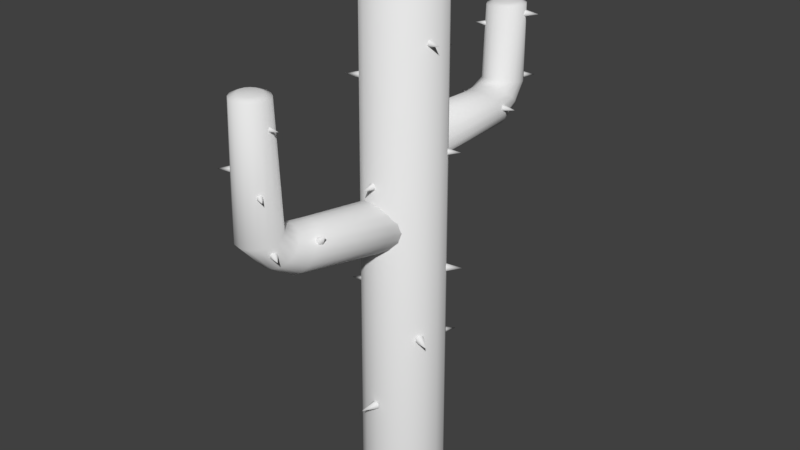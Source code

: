 # Source: cactus.blend  (saved by Blender 2.77.0; exported with 4.5.12 LTS)
import bpy
from mathutils import Matrix  # noqa: F401  (used for matrix-valued properties, if any)

bpy.ops.wm.read_factory_settings(use_empty=True)
scene = bpy.context.scene
scene.name = 'Scene'

# ---- collections
col_collection_1 = bpy.data.collections.new('Collection 1'); scene.collection.children.link(col_collection_1)

# ---- world
world_world = bpy.data.worlds.new('World'); scene.world = world_world
world_world.color = (0.05088, 0.05088, 0.05088)
world_world.use_sun_shadow = False
world_world.sun_shadow_jitter_overblur = 0.0
world_world.cycles.sampling_method = 'MANUAL'

# ---- meshes
me_cylinder = bpy.data.meshes.new('Cylinder')
me_cylinder.from_pydata([(-0.6705, 0.6061, 1.59), (-0.5969, 0.6709, 1.647), (-0.5969, 0.6709, 1.76), (-0.6705, 0.6061, 1.817), (-0.9494, 0.9226, 1.704), (-0.7441, 0.5412, 1.76), (-0.7441, 0.5412, 1.647), (0.2395, 0.8727, 9.319), (0.3146, 0.8542, 9.363), (0.3146, 0.8542, 9.453), (0.2395, 0.8727, 9.497), (0.319, 1.196, 9.408), (0.1643, 0.8912, 9.453), (0.1643, 0.8912, 9.363), (0.4239, 0.8463, 2.411), (0.4952, 0.7938, 2.455), (0.4999, 0.7902, 2.554), (0.4332, 0.8391, 2.608), (0.6471, 1.14, 2.51), (0.3619, 0.8916, 2.564), (0.3572, 0.8952, 2.465), (0.8041, 0.4354, 7.236), (0.835, 0.3749, 7.287), (0.8287, 0.3831, 7.372), (0.7914, 0.4519, 7.405), (1.077, 0.5922, 7.327), (0.7605, 0.5124, 7.354), (0.7668, 0.5042, 7.27), (0.7589, 0.4924, 4.369), (0.8127, 0.4095, 4.419), (0.8161, 0.4039, 4.529), (0.7658, 0.4813, 4.59), (1.108, 0.711, 4.48), (0.7121, 0.5642, 4.54), (0.7086, 0.5698, 4.43), (0.8422, -0.4575, 2.95), (0.7909, -0.5421, 2.999), (0.7874, -0.5476, 3.11), (0.8351, -0.4686, 3.171), (1.191, -0.6764, 3.061), (0.8864, -0.3841, 3.121), (0.8899, -0.3786, 3.011), (-0.0178, -0.9806, 1.042), (-0.1144, -0.9594, 1.091), (-0.1207, -0.9578, 1.202), (-0.03059, -0.9775, 1.263), (-0.1125, -1.381, 1.153), (0.06597, -0.9988, 1.213), (0.07236, -1.0, 1.103), (-0.08773, -0.9471, 6.651), (-0.1557, -0.9488, 6.702), (-0.1455, -0.9467, 6.787), (-0.06735, -0.9429, 6.82), (-0.065, -1.261, 6.742), (0.0006127, -0.9413, 6.769), (-0.009578, -0.9434, 6.685), (-0.7745, -0.3717, 3.899), (-0.8145, -0.2932, 3.944), (-0.817, -0.2879, 4.042), (-0.7796, -0.3611, 4.096), (-1.104, -0.533, 3.998), (-0.7397, -0.4396, 4.052), (-0.7372, -0.4449, 3.954), (-0.8426, 0.4149, 6.447), (-0.7979, 0.4908, 6.491), (-0.7949, 0.4958, 6.589), (-0.8364, 0.4249, 6.644), (-1.156, 0.6056, 6.546), (-0.881, 0.349, 6.6), (-0.8841, 0.344, 6.501), (-0.7101, -0.5662, 8.904), (-0.7443, -0.5075, 8.955), (-0.7376, -0.5154, 9.04), (-0.6965, -0.582, 9.073), (-0.9744, -0.7377, 8.995), (-0.6623, -0.6407, 9.022), (-0.6691, -0.6328, 8.938), (-0.8425, 0.3397, 10.77), (-0.8181, 0.4031, 10.82), (-0.82, 0.3929, 10.91), (-0.8464, 0.3193, 10.94), (-1.142, 0.4388, 10.86), (-0.8708, 0.2558, 10.89), (-0.8689, 0.266, 10.8), (0.8536, -0.2821, 9.818), (0.8395, -0.3486, 9.869), (0.8398, -0.3382, 9.953), (0.8542, -0.2613, 9.986), (1.165, -0.3323, 9.908), (0.8682, -0.1948, 9.935), (0.8679, -0.2052, 9.851), (0.5251, 2.871, 7.442), (0.5312, 2.804, 7.493), (0.5285, 2.814, 7.578), (0.5195, 2.891, 7.611), (0.8372, 2.915, 7.533), (0.5134, 2.959, 7.56), (0.5161, 2.949, 7.476), (0.396, 3.793, 9.42), (0.4195, 3.729, 9.471), (0.4142, 3.738, 9.555), (0.3854, 3.81, 9.589), (0.6861, 3.915, 9.511), (0.3619, 3.874, 9.538), (0.3672, 3.865, 9.453), (0.238, 4.024, 7.869), (0.2924, 3.976, 7.913), (0.2932, 3.979, 7.998), (0.2395, 4.03, 8.039), (0.4537, 4.26, 7.944), (0.185, 4.079, 7.995), (0.1843, 4.076, 7.91), (-0.5298, 2.979, 7.53), (-0.5197, 3.026, 7.559), (-0.4999, 3.024, 7.611), (-0.4901, 2.974, 7.635), (-0.7048, 2.974, 7.656), (-0.5002, 2.927, 7.606), (-0.52, 2.929, 7.554), (-0.384, 2.91, 7.035), (-0.4277, 2.91, 7.07), (-0.453, 2.862, 7.083), (-0.4347, 2.814, 7.061), (-0.5388, 2.887, 6.886), (-0.391, 2.814, 7.026), (-0.3657, 2.862, 7.013), (-0.3754, 3.366, 9.164), (-0.4116, 3.414, 9.186), (-0.412, 3.427, 9.249), (-0.3762, 3.393, 9.289), (-0.5569, 3.228, 9.258), (-0.34, 3.345, 9.267), (-0.3396, 3.332, 9.204), (-0.379, 4.018, 8.381), (-0.3357, 4.059, 8.403), (-0.3223, 4.061, 8.465), (-0.3522, 4.022, 8.506), (-0.5373, 4.182, 8.475), (-0.3955, 3.98, 8.483), (-0.4089, 3.978, 8.421), (-1.376, -3.104, 6.428), (-1.324, -3.04, 6.469), (-1.321, -3.036, 6.561), (-1.369, -3.096, 6.611), (-1.638, -2.886, 6.52), (-1.42, -3.16, 6.57), (-1.424, -3.164, 6.479), (-1.371, -3.65, 7.622), (-1.411, -3.588, 7.659), (-1.413, -3.584, 7.742), (-1.376, -3.642, 7.788), (-1.633, -3.813, 7.705), (-1.336, -3.704, 7.751), (-1.333, -3.709, 7.668), (-1.44, -3.39, 8.623), (-1.447, -3.333, 8.666), (-1.446, -3.34, 8.737), (-1.437, -3.405, 8.765), (-1.702, -3.432, 8.696), (-1.43, -3.462, 8.723), (-1.431, -3.455, 8.652), (-0.1405, -2.442, 5.93), (-0.1886, -2.542, 5.935), (-0.2676, -2.562, 6.009), (-0.2987, -2.482, 6.079), (0.06585, -2.587, 6.274), (-0.2506, -2.382, 6.074), (-0.1715, -2.363, 6.0), (-0.514, -3.48, 5.915), (-0.5582, -3.553, 5.957), (-0.5612, -3.558, 6.052), (-0.5201, -3.49, 6.105), (-0.2137, -3.668, 6.01), (-0.4759, -3.417, 6.062), (-0.4729, -3.412, 5.967), (-0.6123, -3.666, 7.239), (-0.6461, -3.716, 7.273), (-0.6466, -3.716, 7.342), (-0.6132, -3.667, 7.377), (-0.3988, -3.811, 7.309), (-0.5793, -3.617, 7.343), (-0.5789, -3.616, 7.274), (-0.6189, -3.331, 8.579), (-0.6158, -3.391, 8.614), (-0.6159, -3.392, 8.683), (-0.6191, -3.332, 8.718), (-0.3612, -3.318, 8.649), (-0.6222, -3.272, 8.684), (-0.6221, -3.272, 8.614), (0.0, 1.0, -1.0), (0.3827, 0.9239, -1.0), (0.7071, 0.7071, -1.0), (0.9239, 0.3827, -1.0), (1.0, -4.371e-08, -1.0), (0.9239, -0.3827, -1.0), (0.7071, -0.7071, -1.0), (0.3827, -0.9239, -1.0), (1.51e-07, -1.0, -1.0), (-0.3827, -0.9239, -1.0), (-0.7071, -0.7071, -1.0), (-0.9239, -0.3827, -1.0), (-1.0, 1.192e-08, -1.0), (-0.9239, 0.3827, -1.0), (-0.7071, 0.7071, -1.0), (-0.3827, 0.9239, -1.0), (2.01e-08, 0.9328, 11.4), (0.357, 0.8618, 11.4), (0.6596, 0.6596, 11.4), (0.8618, 0.357, 11.4), (0.9328, -4.002e-08, 11.4), (0.8618, -0.357, 11.4), (0.6596, -0.6596, 11.4), (0.357, -0.8618, 11.4), (1.61e-07, -0.9328, 11.4), (-0.357, -0.8618, 11.4), (-0.6596, -0.6596, 11.4), (-0.8618, -0.357, 11.4), (-0.9328, 1.187e-08, 11.4), (-0.8618, 0.357, 11.4), (-0.6596, 0.6596, 11.4), (-0.357, 0.8618, 11.4), (2.801e-07, 0.6187, 11.59), (0.2368, 0.5716, 11.59), (0.4375, 0.4375, 11.59), (0.5716, 0.2368, 11.59), (0.6187, -2.296e-08, 11.59), (0.5716, -0.2368, 11.59), (0.4375, -0.4375, 11.59), (0.2368, -0.5716, 11.59), (3.735e-07, -0.6187, 11.59), (-0.2368, -0.5716, 11.59), (-0.4375, -0.4375, 11.59), (-0.5716, -0.2368, 11.59), (-0.6187, 1.146e-08, 11.59), (-0.5716, 0.2368, 11.59), (-0.4375, 0.4375, 11.59), (-0.2368, 0.5716, 11.59), (-0.01099, -0.01108, 11.67), (-7.921e-05, 0.926, 6.846), (0.2184, 0.8984, 6.889), (0.4037, 0.8492, 7.013), (0.5274, 0.7612, 7.198), (0.5709, 0.7294, 7.417), (0.5274, 0.7642, 7.635), (0.4037, 0.8461, 7.821), (0.2184, 0.8851, 7.944), (-7.912e-05, 0.9493, 7.988), (-0.2186, 0.8829, 7.944), (-0.4038, 0.8374, 7.821), (-0.5276, 0.7603, 7.635), (-0.5711, 0.7334, 7.417), (-0.5276, 0.759, 7.198), (-0.4038, 0.8516, 7.013), (-0.2186, 0.8992, 6.889), (-0.06016, 3.157, 6.925), (0.163, 3.16, 6.952), (0.3612, 3.118, 7.049), (0.5043, 3.037, 7.202), (0.5705, 2.93, 7.388), (0.5497, 2.812, 7.579), (0.4451, 2.702, 7.744), (0.2726, 2.616, 7.86), (0.0584, 2.568, 7.909), (-0.1648, 2.565, 7.882), (-0.363, 2.607, 7.785), (-0.5061, 2.688, 7.631), (-0.5723, 2.795, 7.445), (-0.5515, 2.913, 7.255), (-0.4468, 3.023, 7.089), (-0.2743, 3.109, 6.974), (-0.3325, 4.018, 9.691), (-0.3688, 4.05, 7.811), (-0.4888, 3.902, 7.833), (-0.5423, 3.721, 7.865), (-0.5212, 3.533, 7.9), (-0.4288, 3.368, 7.934), (-0.2791, 3.251, 7.961), (-0.09479, 3.199, 7.977), (0.09593, 3.221, 7.98), (0.2641, 3.313, 7.969), (0.3841, 3.462, 7.946), (0.4376, 3.643, 7.915), (0.4165, 3.831, 7.88), (0.3241, 3.996, 7.846), (0.1744, 4.113, 7.819), (-0.009902, 4.164, 7.803), (-0.2006, 4.142, 7.8), (-0.4413, 3.875, 9.686), (-0.4873, 3.702, 9.683), (-0.4635, 3.524, 9.682), (-0.3735, 3.369, 9.685), (-0.231, 3.26, 9.69), (-0.05767, 3.214, 9.697), (0.12, 3.237, 9.704), (0.2751, 3.327, 9.712), (0.3838, 3.47, 9.717), (0.4298, 3.643, 9.72), (0.406, 3.821, 9.721), (0.316, 3.977, 9.718), (0.1735, 4.085, 9.713), (0.0001783, 4.132, 9.706), (-0.1775, 4.108, 9.699), (-0.5847, 3.203, 7.596), (0.07241, 3.669, 7.255), (0.422, 3.132, 7.785), (-0.15, 2.943, 7.885), (-0.4996, 3.481, 7.355), (-0.5027, 3.077, 7.721), (-0.35, 2.986, 7.822), (-0.1445, 3.656, 7.24), (-0.5836, 3.345, 7.468), (0.506, 3.268, 7.672), (0.2724, 3.627, 7.318), (0.06695, 2.956, 7.9), (0.2678, 3.022, 7.865), (0.4251, 3.536, 7.419), (-0.3454, 3.59, 7.275), (0.5071, 3.41, 7.544), (-0.2302, 3.901, 9.757), (-0.3024, 3.807, 9.753), (-0.3328, 3.692, 9.751), (-0.317, 3.574, 9.751), (-0.2573, 3.471, 9.753), (-0.1628, 3.399, 9.756), (-0.04793, 3.368, 9.761), (0.0699, 3.384, 9.766), (0.1727, 3.444, 9.77), (0.2449, 3.538, 9.774), (0.2753, 3.653, 9.776), (0.2595, 3.771, 9.776), (0.1998, 3.874, 9.775), (0.1053, 3.946, 9.771), (-0.009565, 3.977, 9.767), (-0.1274, 3.961, 9.762), (-0.02875, 3.673, 9.808), (0.1264, -0.1495, 5.133), (-0.09617, -0.06845, 5.181), (-0.2848, 0.000217, 5.315), (-0.4109, 0.0461, 5.515), (-0.4552, 0.06221, 5.752), (-0.4109, 0.0461, 5.989), (-0.2848, 0.000217, 6.19), (-0.09617, -0.06845, 6.324), (0.1264, -0.1495, 6.371), (0.3489, -0.2305, 6.324), (0.5376, -0.2991, 6.19), (0.6637, -0.345, 5.989), (0.708, -0.3611, 5.752), (0.6637, -0.345, 5.515), (0.5376, -0.2991, 5.315), (0.3489, -0.2305, 5.181), (-0.7964, -2.875, 5.219), (-1.025, -2.796, 5.248), (-1.211, -2.68, 5.354), (-1.327, -2.544, 5.52), (-1.355, -2.41, 5.721), (-1.29, -2.298, 5.928), (-1.142, -2.225, 6.107), (-0.9349, -2.201, 6.233), (-0.6989, -2.232, 6.285), (-0.4703, -2.311, 6.256), (-0.284, -2.427, 6.151), (-0.1682, -2.563, 5.985), (-0.1407, -2.697, 5.783), (-0.2055, -2.809, 5.577), (-0.3529, -2.882, 5.397), (-0.5604, -2.905, 5.272), (-0.8606, -3.795, 9.235), (-0.8133, -3.9, 6.179), (-0.6362, -3.793, 6.204), (-0.5143, -3.628, 6.238), (-0.4662, -3.429, 6.276), (-0.4992, -3.227, 6.312), (-0.6083, -3.052, 6.342), (-0.7769, -2.931, 6.359), (-0.9793, -2.883, 6.362), (-1.185, -2.915, 6.351), (-1.362, -3.021, 6.326), (-1.484, -3.186, 6.292), (-1.532, -3.385, 6.254), (-1.499, -3.587, 6.217), (-1.39, -3.762, 6.188), (-1.221, -3.883, 6.17), (-1.019, -3.931, 6.167), (-0.7172, -3.704, 9.23), (-0.6198, -3.564, 9.227), (-0.5833, -3.397, 9.227), (-0.6133, -3.23, 9.229), (-0.705, -3.086, 9.234), (-0.8447, -2.989, 9.24), (-1.011, -2.952, 9.248), (-1.179, -2.982, 9.254), (-1.322, -3.074, 9.26), (-1.419, -3.214, 9.263), (-1.456, -3.38, 9.263), (-1.426, -3.548, 9.261), (-1.334, -3.692, 9.256), (-1.194, -3.789, 9.249), (-1.028, -3.825, 9.242), (-0.2792, -3.117, 5.947), (-1.121, -3.348, 5.577), (-1.278, -2.671, 6.151), (-0.6257, -2.691, 6.26), (-0.4689, -3.368, 5.685), (-0.316, -2.958, 6.081), (-0.4377, -2.808, 6.191), (-0.8957, -3.415, 5.56), (-0.3329, -3.261, 5.808), (-1.414, -2.778, 6.029), (-1.309, -3.231, 5.645), (-0.8515, -2.624, 6.276), (-1.081, -2.617, 6.238), (-1.431, -3.081, 5.755), (-0.6665, -3.422, 5.599), (-1.468, -2.922, 5.89), (-0.9231, -3.644, 9.316), (-0.836, -3.588, 9.313), (-0.7769, -3.503, 9.311), (-0.7547, -3.402, 9.311), (-0.7729, -3.3, 9.312), (-0.8286, -3.213, 9.315), (-0.9135, -3.154, 9.319), (-1.014, -3.132, 9.324), (-1.116, -3.15, 9.328), (-1.203, -3.206, 9.331), (-1.262, -3.291, 9.333), (-1.285, -3.392, 9.333), (-1.266, -3.494, 9.331), (-1.211, -3.581, 9.329), (-1.126, -3.64, 9.325), (-1.025, -3.662, 9.32), (-1.02, -3.397, 9.34)], [], [(0, 4, 1), (1, 4, 2), (2, 4, 3), (3, 4, 5), (5, 4, 6), (6, 4, 0), (7, 11, 8), (8, 11, 9), (9, 11, 10), (10, 11, 12), (12, 11, 13), (13, 11, 7), (14, 18, 15), (15, 18, 16), (16, 18, 17), (17, 18, 19), (19, 18, 20), (20, 18, 14), (21, 25, 22), (22, 25, 23), (23, 25, 24), (24, 25, 26), (26, 25, 27), (27, 25, 21), (28, 32, 29), (29, 32, 30), (30, 32, 31), (31, 32, 33), (33, 32, 34), (34, 32, 28), (35, 39, 36), (36, 39, 37), (37, 39, 38), (38, 39, 40), (40, 39, 41), (41, 39, 35), (42, 46, 43), (43, 46, 44), (44, 46, 45), (45, 46, 47), (47, 46, 48), (48, 46, 42), (49, 53, 50), (50, 53, 51), (51, 53, 52), (52, 53, 54), (54, 53, 55), (55, 53, 49), (56, 60, 57), (57, 60, 58), (58, 60, 59), (59, 60, 61), (61, 60, 62), (62, 60, 56), (63, 67, 64), (64, 67, 65), (65, 67, 66), (66, 67, 68), (68, 67, 69), (69, 67, 63), (70, 74, 71), (71, 74, 72), (72, 74, 73), (73, 74, 75), (75, 74, 76), (76, 74, 70), (77, 81, 78), (78, 81, 79), (79, 81, 80), (80, 81, 82), (82, 81, 83), (83, 81, 77), (84, 88, 85), (85, 88, 86), (86, 88, 87), (87, 88, 89), (89, 88, 90), (90, 88, 84), (91, 95, 92), (92, 95, 93), (93, 95, 94), (94, 95, 96), (96, 95, 97), (97, 95, 91), (98, 102, 99), (99, 102, 100), (100, 102, 101), (101, 102, 103), (103, 102, 104), (104, 102, 98), (105, 109, 106), (106, 109, 107), (107, 109, 108), (108, 109, 110), (110, 109, 111), (111, 109, 105), (112, 116, 113), (113, 116, 114), (114, 116, 115), (115, 116, 117), (117, 116, 118), (118, 116, 112), (119, 123, 120), (120, 123, 121), (121, 123, 122), (122, 123, 124), (124, 123, 125), (125, 123, 119), (126, 130, 127), (127, 130, 128), (128, 130, 129), (129, 130, 131), (131, 130, 132), (132, 130, 126), (133, 137, 134), (134, 137, 135), (135, 137, 136), (136, 137, 138), (138, 137, 139), (139, 137, 133), (140, 144, 141), (141, 144, 142), (142, 144, 143), (143, 144, 145), (145, 144, 146), (146, 144, 140), (147, 151, 148), (148, 151, 149), (149, 151, 150), (150, 151, 152), (152, 151, 153), (153, 151, 147), (154, 158, 155), (155, 158, 156), (156, 158, 157), (157, 158, 159), (159, 158, 160), (160, 158, 154), (161, 165, 162), (162, 165, 163), (163, 165, 164), (164, 165, 166), (166, 165, 167), (167, 165, 161), (168, 172, 169), (169, 172, 170), (170, 172, 171), (171, 172, 173), (173, 172, 174), (174, 172, 168), (175, 179, 176), (176, 179, 177), (177, 179, 178), (178, 179, 180), (180, 179, 181), (181, 179, 175), (182, 186, 183), (183, 186, 184), (184, 186, 185), (185, 186, 187), (187, 186, 188), (188, 186, 182), (214, 198, 197, 213), (215, 216, 200, 199), (216, 217, 201, 200), (217, 218, 202, 201), (218, 219, 203, 202), (219, 220, 204, 203), (220, 205, 189, 204), (189, 205, 206, 190), (190, 206, 207, 191), (191, 207, 208, 192), (192, 208, 209, 193), (193, 209, 210, 194), (194, 210, 211, 195), (195, 211, 212, 196), (196, 212, 213, 197), (214, 215, 199, 198), (206, 205, 221, 222), (227, 226, 237), (205, 220, 236, 221), (214, 213, 229, 230), (207, 206, 222, 223), (215, 214, 230, 231), (208, 207, 223, 224), (216, 215, 231, 232), (209, 208, 224, 225), (217, 216, 232, 233), (210, 209, 225, 226), (218, 217, 233, 234), (211, 210, 226, 227), (219, 218, 234, 235), (212, 211, 227, 228), (220, 219, 235, 236), (213, 212, 228, 229), (235, 234, 237), (228, 227, 237), (236, 235, 237), (229, 228, 237), (222, 221, 237), (221, 236, 237), (230, 229, 237), (223, 222, 237), (231, 230, 237), (224, 223, 237), (232, 231, 237), (225, 224, 237), (233, 232, 237), (226, 225, 237), (234, 233, 237), (263, 247, 246, 262), (264, 265, 249, 248), (265, 266, 250, 249), (266, 267, 251, 250), (267, 268, 252, 251), (268, 269, 253, 252), (269, 254, 238, 253), (238, 254, 255, 239), (239, 255, 256, 240), (240, 256, 257, 241), (241, 257, 258, 242), (242, 258, 259, 243), (243, 259, 260, 244), (244, 260, 261, 245), (245, 261, 262, 246), (263, 264, 248, 247), (238, 239, 240, 241, 242, 243, 244, 245, 246, 247, 248, 249, 250, 251, 252, 253), (283, 284, 299, 298), (274, 275, 290, 289), (272, 273, 288, 287), (309, 316, 271, 286), (284, 285, 300, 299), (303, 309, 286, 285), (279, 280, 295, 294), (302, 307, 275, 274), (273, 274, 289, 288), (317, 315, 283, 282), (280, 281, 296, 295), (315, 312, 284, 283), (285, 286, 301, 300), (308, 305, 277, 276), (281, 282, 297, 296), (312, 303, 285, 284), (305, 313, 278, 277), (314, 304, 280, 279), (282, 283, 298, 297), (306, 310, 273, 272), (304, 311, 281, 280), (276, 277, 292, 291), (277, 278, 293, 292), (310, 302, 274, 273), (286, 271, 270, 301), (311, 317, 282, 281), (275, 276, 291, 290), (307, 308, 276, 275), (271, 272, 287, 270), (313, 314, 279, 278), (278, 279, 294, 293), (316, 306, 272, 271), (269, 268, 306, 316), (262, 261, 314, 313), (265, 264, 308, 307), (259, 258, 317, 311), (267, 266, 302, 310), (260, 259, 311, 304), (268, 267, 310, 306), (261, 260, 304, 314), (263, 262, 313, 305), (256, 255, 303, 312), (264, 263, 305, 308), (257, 256, 312, 315), (258, 257, 315, 317), (266, 265, 307, 302), (255, 254, 309, 303), (254, 269, 316, 309), (270, 287, 319, 318), (290, 291, 323, 322), (298, 299, 331, 330), (287, 288, 320, 319), (296, 297, 329, 328), (300, 301, 333, 332), (294, 295, 327, 326), (295, 296, 328, 327), (299, 300, 332, 331), (297, 298, 330, 329), (288, 289, 321, 320), (301, 270, 318, 333), (289, 290, 322, 321), (292, 293, 325, 324), (291, 292, 324, 323), (293, 294, 326, 325), (322, 323, 334), (329, 330, 334), (330, 331, 334), (327, 328, 334), (318, 319, 334), (332, 333, 334), (328, 329, 334), (331, 332, 334), (333, 318, 334), (321, 322, 334), (320, 321, 334), (323, 324, 334), (324, 325, 334), (319, 320, 334), (325, 326, 334), (326, 327, 334), (360, 344, 343, 359), (361, 362, 346, 345), (362, 363, 347, 346), (363, 364, 348, 347), (364, 365, 349, 348), (365, 366, 350, 349), (366, 351, 335, 350), (335, 351, 352, 336), (336, 352, 353, 337), (337, 353, 354, 338), (338, 354, 355, 339), (339, 355, 356, 340), (340, 356, 357, 341), (341, 357, 358, 342), (342, 358, 359, 343), (360, 361, 345, 344), (335, 336, 337, 338, 339, 340, 341, 342, 343, 344, 345, 346, 347, 348, 349, 350), (380, 381, 396, 395), (371, 372, 387, 386), (369, 370, 385, 384), (406, 413, 368, 383), (381, 382, 397, 396), (400, 406, 383, 382), (376, 377, 392, 391), (399, 404, 372, 371), (370, 371, 386, 385), (414, 412, 380, 379), (377, 378, 393, 392), (412, 409, 381, 380), (382, 383, 398, 397), (405, 402, 374, 373), (378, 379, 394, 393), (409, 400, 382, 381), (402, 410, 375, 374), (411, 401, 377, 376), (379, 380, 395, 394), (403, 407, 370, 369), (401, 408, 378, 377), (373, 374, 389, 388), (374, 375, 390, 389), (407, 399, 371, 370), (383, 368, 367, 398), (408, 414, 379, 378), (372, 373, 388, 387), (404, 405, 373, 372), (368, 369, 384, 367), (410, 411, 376, 375), (375, 376, 391, 390), (413, 403, 369, 368), (366, 365, 403, 413), (359, 358, 411, 410), (362, 361, 405, 404), (356, 355, 414, 408), (364, 363, 399, 407), (357, 356, 408, 401), (365, 364, 407, 403), (358, 357, 401, 411), (360, 359, 410, 402), (353, 352, 400, 409), (361, 360, 402, 405), (354, 353, 409, 412), (355, 354, 412, 414), (363, 362, 404, 399), (352, 351, 406, 400), (351, 366, 413, 406), (393, 394, 426, 425), (397, 398, 430, 429), (391, 392, 424, 423), (392, 393, 425, 424), (396, 397, 429, 428), (394, 395, 427, 426), (385, 386, 418, 417), (398, 367, 415, 430), (389, 390, 422, 421), (386, 387, 419, 418), (388, 389, 421, 420), (390, 391, 423, 422), (367, 384, 416, 415), (387, 388, 420, 419), (395, 396, 428, 427), (384, 385, 417, 416), (429, 430, 431), (425, 426, 431), (428, 429, 431), (430, 415, 431), (418, 419, 431), (417, 418, 431), (420, 421, 431), (421, 422, 431), (416, 417, 431), (422, 423, 431), (423, 424, 431), (419, 420, 431), (426, 427, 431), (427, 428, 431), (424, 425, 431), (415, 416, 431)])
me_cylinder.polygons.foreach_set('use_smooth', [True] * 404)
_uv = me_cylinder.uv_layers.new(name='UVMap')
_uv.uv.foreach_set('vector', [0.8147, 0.7961, 0.799, 0.7961, 0.8068, 0.7825, 0.8068, 0.7825, 0.799, 0.7961, 0.7912, 0.7825, 0.7912, 0.7825, 0.799, 0.7961, 0.7833, 0.7961, 0.7833, 0.7961, 0.799, 0.7961, 0.7912, 0.8097, 0.7912, 0.8097, 0.799, 0.7961, 0.8068, 0.8097, 0.8068, 0.8097, 0.799, 0.7961, 0.8147, 0.7961, 0.7911, 0.7825, 0.7989, 0.796, 0.7833, 0.796, 0.7833, 0.796, 0.7989, 0.796, 0.7911, 0.8094, 0.7911, 0.8094, 0.7989, 0.796, 0.8067, 0.8094, 0.8067, 0.8094, 0.7989, 0.796, 0.8145, 0.796, 0.8145, 0.796, 0.7989, 0.796, 0.8067, 0.7825, 0.8067, 0.7825, 0.7989, 0.796, 0.7911, 0.7825, 0.8065, 0.7825, 0.7988, 0.7957, 0.7912, 0.7825, 0.7912, 0.7825, 0.7988, 0.7957, 0.7835, 0.7957, 0.7835, 0.7957, 0.7988, 0.7957, 0.7912, 0.8089, 0.7912, 0.8089, 0.7988, 0.7957, 0.8065, 0.8089, 0.8065, 0.8089, 0.7988, 0.7957, 0.8141, 0.7957, 0.8141, 0.7957, 0.7988, 0.7957, 0.8065, 0.7825, 0.8139, 0.7956, 0.7991, 0.7956, 0.8065, 0.7828, 0.8065, 0.7828, 0.7991, 0.7956, 0.7917, 0.7828, 0.7917, 0.7828, 0.7991, 0.7956, 0.7844, 0.7956, 0.7844, 0.7956, 0.7991, 0.7956, 0.7917, 0.8084, 0.7917, 0.8084, 0.7991, 0.7956, 0.8065, 0.8084, 0.8065, 0.8084, 0.7991, 0.7956, 0.8139, 0.7956, 0.7835, 0.7958, 0.7988, 0.7958, 0.7912, 0.8089, 0.7912, 0.8089, 0.7988, 0.7958, 0.8064, 0.8089, 0.8064, 0.8089, 0.7988, 0.7958, 0.814, 0.7958, 0.814, 0.7958, 0.7988, 0.7958, 0.8064, 0.7826, 0.8064, 0.7826, 0.7988, 0.7958, 0.7912, 0.7826, 0.7912, 0.7826, 0.7988, 0.7958, 0.7835, 0.7958, 0.8069, 0.7823, 0.799, 0.7959, 0.7911, 0.7823, 0.7911, 0.7823, 0.799, 0.7959, 0.7832, 0.7959, 0.7832, 0.7959, 0.799, 0.7959, 0.7911, 0.8096, 0.7911, 0.8096, 0.799, 0.7959, 0.8069, 0.8096, 0.8069, 0.8096, 0.799, 0.7959, 0.8148, 0.7959, 0.8148, 0.7959, 0.799, 0.7959, 0.8069, 0.7823, 0.7915, 0.8094, 0.7992, 0.796, 0.807, 0.8094, 0.807, 0.8094, 0.7992, 0.796, 0.8147, 0.796, 0.8147, 0.796, 0.7992, 0.796, 0.807, 0.7825, 0.807, 0.7825, 0.7992, 0.796, 0.7915, 0.7825, 0.7915, 0.7825, 0.7992, 0.796, 0.7837, 0.796, 0.7837, 0.796, 0.7992, 0.796, 0.7915, 0.8094, 0.7911, 0.7825, 0.7988, 0.7957, 0.7835, 0.7957, 0.7835, 0.7957, 0.7988, 0.7957, 0.7911, 0.8089, 0.7911, 0.8089, 0.7988, 0.7957, 0.8064, 0.8089, 0.8064, 0.8089, 0.7988, 0.7957, 0.814, 0.7957, 0.814, 0.7957, 0.7988, 0.7957, 0.8064, 0.7825, 0.8064, 0.7825, 0.7988, 0.7957, 0.7911, 0.7825, 0.8071, 0.81, 0.7991, 0.7961, 0.8151, 0.7961, 0.8151, 0.7961, 0.7991, 0.7961, 0.8071, 0.7822, 0.8071, 0.7822, 0.7991, 0.7961, 0.7911, 0.7822, 0.7911, 0.7822, 0.7991, 0.7961, 0.7831, 0.7961, 0.7831, 0.7961, 0.7991, 0.7961, 0.7911, 0.81, 0.7911, 0.81, 0.7991, 0.7961, 0.8071, 0.81, 0.8068, 0.8101, 0.7988, 0.7963, 0.8147, 0.7963, 0.8147, 0.7963, 0.7988, 0.7963, 0.8068, 0.7826, 0.8068, 0.7826, 0.7988, 0.7963, 0.7909, 0.7826, 0.7909, 0.7826, 0.7988, 0.7963, 0.783, 0.7963, 0.783, 0.7963, 0.7988, 0.7963, 0.7909, 0.8101, 0.7909, 0.8101, 0.7988, 0.7963, 0.8068, 0.8101, 0.8064, 0.7825, 0.7989, 0.7954, 0.7914, 0.7825, 0.7914, 0.7825, 0.7989, 0.7954, 0.784, 0.7954, 0.784, 0.7954, 0.7989, 0.7954, 0.7914, 0.8084, 0.7914, 0.8084, 0.7989, 0.7954, 0.8064, 0.8084, 0.8064, 0.8084, 0.7989, 0.7954, 0.8138, 0.7954, 0.8138, 0.7954, 0.7989, 0.7954, 0.8064, 0.7825, 0.8068, 0.8095, 0.7989, 0.7959, 0.8146, 0.7959, 0.8146, 0.7959, 0.7989, 0.7959, 0.8068, 0.7823, 0.8068, 0.7823, 0.7989, 0.7959, 0.791, 0.7823, 0.791, 0.7823, 0.7989, 0.7959, 0.7832, 0.7959, 0.7832, 0.7959, 0.7989, 0.7959, 0.791, 0.8095, 0.791, 0.8095, 0.7989, 0.7959, 0.8068, 0.8095, 0.7909, 0.7824, 0.7986, 0.7958, 0.7832, 0.7958, 0.7832, 0.7958, 0.7986, 0.7958, 0.7909, 0.8091, 0.7909, 0.8091, 0.7986, 0.7958, 0.8063, 0.8091, 0.8063, 0.8091, 0.7986, 0.7958, 0.814, 0.7958, 0.814, 0.7958, 0.7986, 0.7958, 0.8063, 0.7824, 0.8063, 0.7824, 0.7986, 0.7958, 0.7909, 0.7824, 0.8069, 0.8095, 0.799, 0.796, 0.8147, 0.796, 0.8147, 0.796, 0.799, 0.796, 0.8069, 0.7824, 0.8069, 0.7824, 0.799, 0.796, 0.7912, 0.7824, 0.7912, 0.7824, 0.799, 0.796, 0.7834, 0.796, 0.7834, 0.796, 0.799, 0.796, 0.7912, 0.8095, 0.7912, 0.8095, 0.799, 0.796, 0.8069, 0.8095, 0.8137, 0.7959, 0.7989, 0.7959, 0.8063, 0.7831, 0.8063, 0.7831, 0.7989, 0.7959, 0.7915, 0.7831, 0.7915, 0.7831, 0.7989, 0.7959, 0.7842, 0.7959, 0.7842, 0.7959, 0.7989, 0.7959, 0.7915, 0.8087, 0.7915, 0.8087, 0.7989, 0.7959, 0.8063, 0.8087, 0.8063, 0.8087, 0.7989, 0.7959, 0.8137, 0.7959, 0.8064, 0.8086, 0.7991, 0.7959, 0.8138, 0.7959, 0.8138, 0.7959, 0.7991, 0.7959, 0.8064, 0.7832, 0.8064, 0.7832, 0.7991, 0.7959, 0.7917, 0.7832, 0.7917, 0.7832, 0.7991, 0.7959, 0.7844, 0.7959, 0.7844, 0.7959, 0.7991, 0.7959, 0.7917, 0.8086, 0.7917, 0.8086, 0.7991, 0.7959, 0.8064, 0.8086, 0.7831, 0.7959, 0.799, 0.7959, 0.7911, 0.8097, 0.7911, 0.8097, 0.799, 0.7959, 0.807, 0.8097, 0.807, 0.8097, 0.799, 0.7959, 0.815, 0.7959, 0.815, 0.7959, 0.799, 0.7959, 0.807, 0.7821, 0.807, 0.7821, 0.799, 0.7959, 0.7911, 0.7821, 0.7911, 0.7821, 0.799, 0.7959, 0.7831, 0.7959, 0.7916, 0.8086, 0.799, 0.7958, 0.8064, 0.8086, 0.8064, 0.8086, 0.799, 0.7958, 0.8139, 0.7958, 0.8139, 0.7958, 0.799, 0.7958, 0.8064, 0.7829, 0.8064, 0.7829, 0.799, 0.7958, 0.7916, 0.7829, 0.7916, 0.7829, 0.799, 0.7958, 0.7842, 0.7958, 0.7842, 0.7958, 0.799, 0.7958, 0.7916, 0.8086, 0.8066, 0.7831, 0.7993, 0.7957, 0.7921, 0.7831, 0.7921, 0.7831, 0.7993, 0.7957, 0.7848, 0.7957, 0.7848, 0.7957, 0.7993, 0.7957, 0.7921, 0.8083, 0.7921, 0.8083, 0.7993, 0.7957, 0.8066, 0.8083, 0.8066, 0.8083, 0.7993, 0.7957, 0.8139, 0.7957, 0.8139, 0.7957, 0.7993, 0.7957, 0.8066, 0.7831, 0.8065, 0.809, 0.7987, 0.7956, 0.8142, 0.7956, 0.8142, 0.7956, 0.7987, 0.7956, 0.8065, 0.7822, 0.8065, 0.7822, 0.7987, 0.7956, 0.791, 0.7822, 0.791, 0.7822, 0.7987, 0.7956, 0.7833, 0.7956, 0.7833, 0.7956, 0.7987, 0.7956, 0.791, 0.809, 0.791, 0.809, 0.7987, 0.7956, 0.8065, 0.809, 0.8065, 0.8085, 0.7989, 0.7953, 0.8141, 0.7953, 0.8141, 0.7953, 0.7989, 0.7953, 0.8065, 0.7822, 0.8065, 0.7822, 0.7989, 0.7953, 0.7913, 0.7822, 0.7913, 0.7822, 0.7989, 0.7953, 0.7837, 0.7953, 0.7837, 0.7953, 0.7989, 0.7953, 0.7913, 0.8085, 0.7913, 0.8085, 0.7989, 0.7953, 0.8065, 0.8085, 0.8151, 0.7961, 0.799, 0.7961, 0.807, 0.7822, 0.807, 0.7822, 0.799, 0.7961, 0.791, 0.7822, 0.791, 0.7822, 0.799, 0.7961, 0.7829, 0.7961, 0.7829, 0.7961, 0.799, 0.7961, 0.791, 0.81, 0.791, 0.81, 0.799, 0.7961, 0.807, 0.81, 0.807, 0.81, 0.799, 0.7961, 0.8151, 0.7961, 0.7913, 0.7829, 0.7988, 0.7959, 0.7838, 0.7959, 0.7838, 0.7959, 0.7988, 0.7959, 0.7913, 0.8089, 0.7913, 0.8089, 0.7988, 0.7959, 0.8064, 0.8089, 0.8064, 0.8089, 0.7988, 0.7959, 0.8139, 0.7959, 0.8139, 0.7959, 0.7988, 0.7959, 0.8064, 0.7829, 0.8064, 0.7829, 0.7988, 0.7959, 0.7913, 0.7829, 0.8145, 0.7961, 0.7991, 0.7961, 0.8068, 0.7829, 0.8068, 0.7829, 0.7991, 0.7961, 0.7915, 0.7829, 0.7915, 0.7829, 0.7991, 0.7961, 0.7838, 0.7961, 0.7838, 0.7961, 0.7991, 0.7961, 0.7915, 0.8094, 0.7915, 0.8094, 0.7991, 0.7961, 0.8068, 0.8094, 0.8068, 0.8094, 0.7991, 0.7961, 0.8145, 0.7961, 0.7912, 0.7825, 0.7988, 0.7957, 0.7836, 0.7957, 0.7836, 0.7957, 0.7988, 0.7957, 0.7912, 0.8089, 0.7912, 0.8089, 0.7988, 0.7957, 0.8064, 0.8089, 0.8064, 0.8089, 0.7988, 0.7957, 0.814, 0.7957, 0.814, 0.7957, 0.7988, 0.7957, 0.8064, 0.7825, 0.8064, 0.7825, 0.7988, 0.7957, 0.7912, 0.7825, 0.7908, 0.7817, 0.799, 0.7958, 0.7827, 0.7958, 0.7827, 0.7958, 0.799, 0.7958, 0.7908, 0.8099, 0.7908, 0.8099, 0.799, 0.7958, 0.8071, 0.8099, 0.8071, 0.8099, 0.799, 0.7958, 0.8152, 0.7958, 0.8152, 0.7958, 0.799, 0.7958, 0.8071, 0.7817, 0.8071, 0.7817, 0.799, 0.7958, 0.7908, 0.7817, 0.8072, 0.8099, 0.7991, 0.7959, 0.8153, 0.7959, 0.8153, 0.7959, 0.7991, 0.7959, 0.8072, 0.7818, 0.8072, 0.7818, 0.7991, 0.7959, 0.791, 0.7818, 0.791, 0.7818, 0.7991, 0.7959, 0.7828, 0.7959, 0.7828, 0.7959, 0.7991, 0.7959, 0.791, 0.8099, 0.791, 0.8099, 0.7991, 0.7959, 0.8072, 0.8099, 0.5679, 0.7479, 0.5638, 0.006122, 0.589, 0.006122, 0.5873, 0.7463, 0.5476, 0.7526, 0.5255, 0.7613, 0.5133, 0.00649, 0.5386, 0.006244, 0.5255, 0.7613, 0.501, 0.7748, 0.4891, 0.006841, 0.5133, 0.00649, 0.4681, 0.7799, 0.4438, 0.7647, 0.4605, 0.005627, 0.486, 0.006117, 0.4438, 0.7647, 0.4221, 0.7559, 0.4351, 0.005262, 0.4605, 0.005627, 0.4221, 0.7559, 0.402, 0.7513, 0.4097, 0.005018, 0.4351, 0.005262, 0.402, 0.7513, 0.3826, 0.7499, 0.3843, 0.004896, 0.4097, 0.005018, 0.3843, 0.004896, 0.3826, 0.7499, 0.3631, 0.7515, 0.3589, 0.004895, 0.3589, 0.004895, 0.3631, 0.7515, 0.3428, 0.7563, 0.3335, 0.005017, 0.3335, 0.005017, 0.3428, 0.7563, 0.3209, 0.7651, 0.3081, 0.00526, 0.3081, 0.00526, 0.3209, 0.7651, 0.2967, 0.7787, 0.2826, 0.005628, 0.689, 0.007322, 0.6732, 0.7759, 0.6487, 0.7607, 0.6648, 0.006853, 0.6648, 0.006853, 0.6487, 0.7607, 0.6268, 0.752, 0.6395, 0.006487, 0.6395, 0.006487, 0.6268, 0.752, 0.6067, 0.7475, 0.6142, 0.006245, 0.6142, 0.006245, 0.6067, 0.7475, 0.5873, 0.7463, 0.589, 0.006122, 0.5679, 0.7479, 0.5476, 0.7526, 0.5386, 0.006244, 0.5638, 0.006122, 0.3631, 0.7515, 0.3826, 0.7499, 0.3828, 0.7707, 0.3676, 0.7727, 0.6181, 0.7736, 0.6332, 0.7833, 0.5878, 0.8165, 0.3826, 0.7499, 0.402, 0.7513, 0.398, 0.7722, 0.3828, 0.7707, 0.5679, 0.7479, 0.5873, 0.7463, 0.5876, 0.7671, 0.5724, 0.7691, 0.3428, 0.7563, 0.3631, 0.7515, 0.3676, 0.7727, 0.3524, 0.7784, 0.5476, 0.7526, 0.5679, 0.7479, 0.5724, 0.7691, 0.5571, 0.7748, 0.3209, 0.7651, 0.3428, 0.7563, 0.3524, 0.7784, 0.3373, 0.7888, 0.5255, 0.7613, 0.5476, 0.7526, 0.5571, 0.7748, 0.5419, 0.7852, 0.2967, 0.7787, 0.3209, 0.7651, 0.3373, 0.7888, 0.3228, 0.8062, 0.501, 0.7748, 0.5255, 0.7613, 0.5419, 0.7852, 0.5272, 0.8026, 0.6487, 0.7607, 0.6732, 0.7759, 0.6468, 0.799, 0.6332, 0.7833, 0.4438, 0.7647, 0.4681, 0.7799, 0.4416, 0.8029, 0.4281, 0.7872, 0.6268, 0.752, 0.6487, 0.7607, 0.6332, 0.7833, 0.6181, 0.7736, 0.4221, 0.7559, 0.4438, 0.7647, 0.4281, 0.7872, 0.4133, 0.7774, 0.6067, 0.7475, 0.6268, 0.752, 0.6181, 0.7736, 0.6029, 0.7685, 0.402, 0.7513, 0.4221, 0.7559, 0.4133, 0.7774, 0.398, 0.7722, 0.5873, 0.7463, 0.6067, 0.7475, 0.6029, 0.7685, 0.5876, 0.7671, 0.4133, 0.7774, 0.4281, 0.7872, 0.3847, 0.8215, 0.6029, 0.7685, 0.6181, 0.7736, 0.5878, 0.8165, 0.398, 0.7722, 0.4133, 0.7774, 0.3847, 0.8215, 0.5876, 0.7671, 0.6029, 0.7685, 0.5878, 0.8165, 0.3676, 0.7727, 0.3828, 0.7707, 0.3847, 0.8215, 0.3828, 0.7707, 0.398, 0.7722, 0.3847, 0.8215, 0.5724, 0.7691, 0.5876, 0.7671, 0.5878, 0.8165, 0.3524, 0.7784, 0.3676, 0.7727, 0.3847, 0.8215, 0.5571, 0.7748, 0.5724, 0.7691, 0.5878, 0.8165, 0.3373, 0.7888, 0.3524, 0.7784, 0.3847, 0.8215, 0.5419, 0.7852, 0.5571, 0.7748, 0.5878, 0.8165, 0.3228, 0.8062, 0.3373, 0.7888, 0.3847, 0.8215, 0.5272, 0.8026, 0.5419, 0.7852, 0.5878, 0.8165, 0.6332, 0.7833, 0.6468, 0.799, 0.5878, 0.8165, 0.4281, 0.7872, 0.4416, 0.8029, 0.3847, 0.8215, 0.5026, 0.9195, 0.6205, 0.9537, 0.6368, 0.9603, 0.5038, 0.9321, 0.5005, 0.9068, 0.4986, 0.8942, 0.6126, 0.9358, 0.6141, 0.9447, 0.4986, 0.8942, 0.4965, 0.8841, 0.6117, 0.9275, 0.6126, 0.9358, 0.4965, 0.8841, 0.4937, 0.8702, 0.6121, 0.9192, 0.6117, 0.9275, 0.4937, 0.8702, 0.4916, 0.8571, 0.6135, 0.9098, 0.6121, 0.9192, 0.4916, 0.8571, 0.491, 0.8432, 0.6221, 0.9023, 0.6135, 0.9098, 0.491, 0.8432, 0.4921, 0.8295, 0.6382, 0.8977, 0.6221, 0.9023, 0.6382, 0.8977, 0.7832, 0.8396, 0.7822, 0.853, 0.6542, 0.9018, 0.6542, 0.9018, 0.7822, 0.853, 0.7799, 0.8657, 0.6612, 0.9101, 0.6612, 0.9101, 0.7799, 0.8657, 0.7764, 0.8774, 0.6629, 0.9187, 0.6629, 0.9187, 0.7764, 0.8774, 0.7716, 0.8887, 0.6635, 0.9272, 0.6635, 0.9272, 0.7716, 0.8887, 0.7658, 0.8998, 0.6633, 0.9353, 0.6633, 0.9353, 0.7658, 0.8998, 0.7596, 0.911, 0.6609, 0.9434, 0.6609, 0.9434, 0.7596, 0.911, 0.7538, 0.9229, 0.6524, 0.9515, 0.6524, 0.9515, 0.7538, 0.9229, 0.7497, 0.9362, 0.6368, 0.9603, 0.5026, 0.9195, 0.5005, 0.9068, 0.6141, 0.9447, 0.6205, 0.9537, 0.6382, 0.8977, 0.6542, 0.9018, 0.6612, 0.9101, 0.6629, 0.9187, 0.6635, 0.9272, 0.6633, 0.9353, 0.6609, 0.9434, 0.6524, 0.9515, 0.6368, 0.9603, 0.6205, 0.9537, 0.6141, 0.9447, 0.6126, 0.9358, 0.6117, 0.9275, 0.6121, 0.9192, 0.6135, 0.9098, 0.6221, 0.9023, 0.8597, 0.8909, 0.8694, 0.8833, 0.9442, 0.9482, 0.9358, 0.9547, 0.4254, 0.8872, 0.4357, 0.8997, 0.3301, 0.9642, 0.324, 0.9559, 0.4046, 0.8653, 0.4148, 0.876, 0.316, 0.9486, 0.3061, 0.942, 0.4448, 0.8308, 0.4488, 0.8451, 0.395, 0.8544, 0.386, 0.8432, 0.8694, 0.8833, 0.8789, 0.875, 0.955, 0.9418, 0.9442, 0.9482, 0.8312, 0.8569, 0.837, 0.8437, 0.888, 0.8659, 0.8789, 0.875, 0.8159, 0.9225, 0.8268, 0.9131, 0.919, 0.9773, 0.9153, 0.9872, 0.4636, 0.8816, 0.4688, 0.8941, 0.4357, 0.8997, 0.4254, 0.8872, 0.4148, 0.876, 0.4254, 0.8872, 0.324, 0.9559, 0.316, 0.9486, 0.8123, 0.8897, 0.8189, 0.8798, 0.8597, 0.8909, 0.8494, 0.898, 0.8268, 0.9131, 0.8383, 0.9051, 0.9236, 0.9689, 0.919, 0.9773, 0.8189, 0.8798, 0.8252, 0.8689, 0.8694, 0.8833, 0.8597, 0.8909, 0.8789, 0.875, 0.888, 0.8659, 0.9693, 0.9355, 0.955, 0.9418, 0.4731, 0.9083, 0.4755, 0.9234, 0.4513, 0.9285, 0.4445, 0.9138, 0.8383, 0.9051, 0.8494, 0.898, 0.9292, 0.9616, 0.9236, 0.9689, 0.8252, 0.8689, 0.8312, 0.8569, 0.8789, 0.875, 0.8694, 0.8833, 0.4755, 0.9234, 0.4757, 0.9378, 0.4558, 0.9427, 0.4513, 0.9285, 0.791, 0.921, 0.7979, 0.9095, 0.8268, 0.9131, 0.8159, 0.9225, 0.8494, 0.898, 0.8597, 0.8909, 0.9358, 0.9547, 0.9292, 0.9616, 0.4533, 0.858, 0.4583, 0.8699, 0.4148, 0.876, 0.4046, 0.8653, 0.7979, 0.9095, 0.8052, 0.8993, 0.8383, 0.9051, 0.8268, 0.9131, 0.4445, 0.9138, 0.4513, 0.9285, 0.3378, 0.9847, 0.3348, 0.9736, 0.4513, 0.9285, 0.4558, 0.9427, 0.3385, 0.9993, 0.3378, 0.9847, 0.4583, 0.8699, 0.4636, 0.8816, 0.4254, 0.8872, 0.4148, 0.876, 0.386, 0.8432, 0.395, 0.8544, 0.2932, 0.9362, 0.2752, 0.9315, 0.8052, 0.8993, 0.8123, 0.8897, 0.8494, 0.898, 0.8383, 0.9051, 0.4357, 0.8997, 0.4445, 0.9138, 0.3348, 0.9736, 0.3301, 0.9642, 0.4688, 0.8941, 0.4731, 0.9083, 0.4445, 0.9138, 0.4357, 0.8997, 0.395, 0.8544, 0.4046, 0.8653, 0.3061, 0.942, 0.2932, 0.9362, 0.7862, 0.934, 0.791, 0.921, 0.8159, 0.9225, 0.8071, 0.9328, 0.8071, 0.9328, 0.8159, 0.9225, 0.9153, 0.9872, 0.9125, 0.9997, 0.4488, 0.8451, 0.4533, 0.858, 0.4046, 0.8653, 0.395, 0.8544, 0.491, 0.8432, 0.4916, 0.8571, 0.4533, 0.858, 0.4488, 0.8451, 0.7497, 0.9362, 0.7538, 0.9229, 0.791, 0.921, 0.7862, 0.934, 0.4986, 0.8942, 0.5005, 0.9068, 0.4731, 0.9083, 0.4688, 0.8941, 0.7658, 0.8998, 0.7716, 0.8887, 0.8123, 0.8897, 0.8052, 0.8993, 0.4937, 0.8702, 0.4965, 0.8841, 0.4636, 0.8816, 0.4583, 0.8699, 0.7596, 0.911, 0.7658, 0.8998, 0.8052, 0.8993, 0.7979, 0.9095, 0.4916, 0.8571, 0.4937, 0.8702, 0.4583, 0.8699, 0.4533, 0.858, 0.7538, 0.9229, 0.7596, 0.911, 0.7979, 0.9095, 0.791, 0.921, 0.5026, 0.9195, 0.5038, 0.9321, 0.4757, 0.9378, 0.4755, 0.9234, 0.7799, 0.8657, 0.7822, 0.853, 0.8312, 0.8569, 0.8252, 0.8689, 0.5005, 0.9068, 0.5026, 0.9195, 0.4755, 0.9234, 0.4731, 0.9083, 0.7764, 0.8774, 0.7799, 0.8657, 0.8252, 0.8689, 0.8189, 0.8798, 0.7716, 0.8887, 0.7764, 0.8774, 0.8189, 0.8798, 0.8123, 0.8897, 0.4965, 0.8841, 0.4986, 0.8942, 0.4688, 0.8941, 0.4636, 0.8816, 0.7822, 0.853, 0.7832, 0.8396, 0.837, 0.8437, 0.8312, 0.8569, 0.4921, 0.8295, 0.491, 0.8432, 0.4488, 0.8451, 0.4448, 0.8308, 0.2932, 0.9362, 0.3061, 0.942, 0.2998, 0.9515, 0.2892, 0.9486, 0.3301, 0.9642, 0.3348, 0.9736, 0.3224, 0.9758, 0.3194, 0.9682, 0.9358, 0.9547, 0.9442, 0.9482, 0.9496, 0.9562, 0.9423, 0.9607, 0.3061, 0.942, 0.316, 0.9486, 0.3081, 0.956, 0.2998, 0.9515, 0.9236, 0.9689, 0.9292, 0.9616, 0.9366, 0.9659, 0.9324, 0.972, 0.955, 0.9418, 0.9693, 0.9355, 0.971, 0.9513, 0.9589, 0.9528, 0.9153, 0.9872, 0.919, 0.9773, 0.9296, 0.979, 0.9286, 0.987, 0.919, 0.9773, 0.9236, 0.9689, 0.9324, 0.972, 0.9296, 0.979, 0.9442, 0.9482, 0.955, 0.9418, 0.9589, 0.9528, 0.9496, 0.9562, 0.9292, 0.9616, 0.9358, 0.9547, 0.9423, 0.9607, 0.9366, 0.9659, 0.316, 0.9486, 0.324, 0.9559, 0.3145, 0.9617, 0.3081, 0.956, 0.2752, 0.9315, 0.2932, 0.9362, 0.2892, 0.9486, 0.2764, 0.9484, 0.324, 0.9559, 0.3301, 0.9642, 0.3194, 0.9682, 0.3145, 0.9617, 0.3378, 0.9847, 0.3385, 0.9993, 0.32, 0.9944, 0.323, 0.9846, 0.3348, 0.9736, 0.3378, 0.9847, 0.323, 0.9846, 0.3224, 0.9758, 0.9125, 0.9997, 0.9153, 0.9872, 0.9286, 0.987, 0.9304, 0.9967, 0.3194, 0.9682, 0.3224, 0.9758, 0.2915, 0.9761, 0.9366, 0.9659, 0.9423, 0.9607, 0.957, 0.9782, 0.9423, 0.9607, 0.9496, 0.9562, 0.957, 0.9782, 0.9296, 0.979, 0.9324, 0.972, 0.957, 0.9782, 0.2892, 0.9486, 0.2998, 0.9515, 0.2915, 0.9761, 0.9589, 0.9528, 0.971, 0.9513, 0.957, 0.9782, 0.9324, 0.972, 0.9366, 0.9659, 0.957, 0.9782, 0.9496, 0.9562, 0.9589, 0.9528, 0.957, 0.9782, 0.2764, 0.9484, 0.2892, 0.9486, 0.2915, 0.9761, 0.3145, 0.9617, 0.3194, 0.9682, 0.2915, 0.9761, 0.3081, 0.956, 0.3145, 0.9617, 0.2915, 0.9761, 0.3224, 0.9758, 0.323, 0.9846, 0.2915, 0.9761, 0.323, 0.9846, 0.32, 0.9944, 0.2915, 0.9761, 0.2998, 0.9515, 0.3081, 0.956, 0.2915, 0.9761, 0.9304, 0.9967, 0.9286, 0.987, 0.957, 0.9782, 0.9286, 0.987, 0.9296, 0.979, 0.957, 0.9782, 0.1751, 0.2624, 0.1836, 0.3863, 0.1788, 0.4033, 0.1598, 0.264, 0.1909, 0.2583, 0.2061, 0.2524, 0.2052, 0.3751, 0.1941, 0.3792, 0.2061, 0.2524, 0.2205, 0.246, 0.2159, 0.3735, 0.2052, 0.3751, 0.2205, 0.246, 0.2346, 0.24, 0.2266, 0.3745, 0.2159, 0.3735, 0.2346, 0.24, 0.2492, 0.235, 0.2373, 0.379, 0.2266, 0.3745, 0.2492, 0.235, 0.2646, 0.2311, 0.2473, 0.3891, 0.2373, 0.379, 0.2646, 0.2311, 0.2803, 0.2288, 0.2529, 0.4073, 0.2473, 0.3891, 0.2529, 0.4073, 0.2722, 0.5855, 0.2562, 0.583, 0.2485, 0.4251, 0.2485, 0.4251, 0.2562, 0.583, 0.2408, 0.5792, 0.236, 0.4318, 0.236, 0.4318, 0.2408, 0.5792, 0.2266, 0.5742, 0.2243, 0.4354, 0.2243, 0.4354, 0.2266, 0.5742, 0.2133, 0.5682, 0.2131, 0.4366, 0.2131, 0.4366, 0.2133, 0.5682, 0.2005, 0.5613, 0.2024, 0.4353, 0.2024, 0.4353, 0.2005, 0.5613, 0.1874, 0.554, 0.1925, 0.4307, 0.1925, 0.4307, 0.1874, 0.554, 0.1732, 0.5472, 0.1835, 0.4208, 0.1835, 0.4208, 0.1732, 0.5472, 0.1576, 0.5422, 0.1788, 0.4033, 0.1751, 0.2624, 0.1909, 0.2583, 0.1941, 0.3792, 0.1836, 0.3863, 0.2529, 0.4073, 0.2485, 0.4251, 0.236, 0.4318, 0.2243, 0.4354, 0.2131, 0.4366, 0.2024, 0.4353, 0.1925, 0.4307, 0.1835, 0.4208, 0.1788, 0.4033, 0.1836, 0.3863, 0.1941, 0.3792, 0.2052, 0.3751, 0.2159, 0.3735, 0.2266, 0.3745, 0.2373, 0.379, 0.2473, 0.3891, 0.2006, 0.6494, 0.2088, 0.6601, 0.04446, 0.7546, 0.0408, 0.7452, 0.1996, 0.1806, 0.188, 0.1928, 0.0336, 0.05344, 0.04103, 0.04664, 0.2194, 0.1567, 0.2097, 0.1684, 0.04727, 0.03864, 0.05242, 0.02902, 0.2673, 0.186, 0.2523, 0.1929, 0.2294, 0.1455, 0.24, 0.1349, 0.2088, 0.6601, 0.218, 0.6705, 0.04679, 0.766, 0.04446, 0.7546, 0.2453, 0.6246, 0.2608, 0.6319, 0.228, 0.6807, 0.218, 0.6705, 0.1673, 0.6022, 0.1774, 0.614, 0.0232, 0.7231, 0.01428, 0.7168, 0.2149, 0.2145, 0.202, 0.2221, 0.188, 0.1928, 0.1996, 0.1806, 0.2097, 0.1684, 0.1996, 0.1806, 0.04103, 0.04664, 0.04727, 0.03864, 0.2075, 0.602, 0.2189, 0.6097, 0.2006, 0.6494, 0.1931, 0.6382, 0.1774, 0.614, 0.1857, 0.6263, 0.03032, 0.7299, 0.0232, 0.7231, 0.2189, 0.6097, 0.2314, 0.6172, 0.2088, 0.6601, 0.2006, 0.6494, 0.218, 0.6705, 0.228, 0.6807, 0.04785, 0.7797, 0.04679, 0.766, 0.1872, 0.229, 0.171, 0.2344, 0.1597, 0.2134, 0.1744, 0.204, 0.1857, 0.6263, 0.1931, 0.6382, 0.0361, 0.7371, 0.03032, 0.7299, 0.2314, 0.6172, 0.2453, 0.6246, 0.218, 0.6705, 0.2088, 0.6601, 0.171, 0.2344, 0.1552, 0.2375, 0.1452, 0.2209, 0.1597, 0.2134, 0.1718, 0.5775, 0.185, 0.5854, 0.1774, 0.614, 0.1673, 0.6022, 0.1931, 0.6382, 0.2006, 0.6494, 0.0408, 0.7452, 0.0361, 0.7371, 0.2389, 0.1999, 0.2267, 0.2071, 0.2097, 0.1684, 0.2194, 0.1567, 0.185, 0.5854, 0.1966, 0.5939, 0.1857, 0.6263, 0.1774, 0.614, 0.1744, 0.204, 0.1597, 0.2134, 0.01384, 0.06411, 0.0247, 0.05925, 0.1597, 0.2134, 0.1452, 0.2209, -0.001218, 0.06747, 0.01384, 0.06411, 0.2267, 0.2071, 0.2149, 0.2145, 0.1996, 0.1806, 0.2097, 0.1684, 0.24, 0.1349, 0.2294, 0.1455, 0.05623, 0.01704, 0.05799, 0.001327, 0.1966, 0.5939, 0.2075, 0.602, 0.1931, 0.6382, 0.1857, 0.6263, 0.188, 0.1928, 0.1744, 0.204, 0.0247, 0.05925, 0.0336, 0.05344, 0.202, 0.2221, 0.1872, 0.229, 0.1744, 0.204, 0.188, 0.1928, 0.2294, 0.1455, 0.2194, 0.1567, 0.05242, 0.02902, 0.05623, 0.01704, 0.1566, 0.5714, 0.1718, 0.5775, 0.1673, 0.6022, 0.1558, 0.5921, 0.1558, 0.5921, 0.1673, 0.6022, 0.01428, 0.7168, 0.002728, 0.7105, 0.2523, 0.1929, 0.2389, 0.1999, 0.2194, 0.1567, 0.2294, 0.1455, 0.2646, 0.2311, 0.2492, 0.235, 0.2389, 0.1999, 0.2523, 0.1929, 0.1576, 0.5422, 0.1732, 0.5472, 0.1718, 0.5775, 0.1566, 0.5714, 0.2061, 0.2524, 0.1909, 0.2583, 0.1872, 0.229, 0.202, 0.2221, 0.2005, 0.5613, 0.2133, 0.5682, 0.2075, 0.602, 0.1966, 0.5939, 0.2346, 0.24, 0.2205, 0.246, 0.2149, 0.2145, 0.2267, 0.2071, 0.1874, 0.554, 0.2005, 0.5613, 0.1966, 0.5939, 0.185, 0.5854, 0.2492, 0.235, 0.2346, 0.24, 0.2267, 0.2071, 0.2389, 0.1999, 0.1732, 0.5472, 0.1874, 0.554, 0.185, 0.5854, 0.1718, 0.5775, 0.1751, 0.2624, 0.1598, 0.264, 0.1552, 0.2375, 0.171, 0.2344, 0.2408, 0.5792, 0.2562, 0.583, 0.2453, 0.6246, 0.2314, 0.6172, 0.1909, 0.2583, 0.1751, 0.2624, 0.171, 0.2344, 0.1872, 0.229, 0.2266, 0.5742, 0.2408, 0.5792, 0.2314, 0.6172, 0.2189, 0.6097, 0.2133, 0.5682, 0.2266, 0.5742, 0.2189, 0.6097, 0.2075, 0.602, 0.2205, 0.246, 0.2061, 0.2524, 0.202, 0.2221, 0.2149, 0.2145, 0.2562, 0.583, 0.2722, 0.5855, 0.2608, 0.6319, 0.2453, 0.6246, 0.2803, 0.2288, 0.2646, 0.2311, 0.2523, 0.1929, 0.2673, 0.186, 0.03032, 0.7299, 0.0361, 0.7371, 0.0273, 0.7437, 0.02265, 0.7385, 0.04679, 0.766, 0.04785, 0.7797, 0.02939, 0.7751, 0.03248, 0.7655, 0.01428, 0.7168, 0.0232, 0.7231, 0.01661, 0.7343, 0.008878, 0.7314, 0.0232, 0.7231, 0.03032, 0.7299, 0.02265, 0.7385, 0.01661, 0.7343, 0.04446, 0.7546, 0.04679, 0.766, 0.03248, 0.7655, 0.03252, 0.7571, 0.0361, 0.7371, 0.0408, 0.7452, 0.03064, 0.7499, 0.0273, 0.7437, 0.04727, 0.03864, 0.04103, 0.04664, 0.03237, 0.03791, 0.03684, 0.03181, 0.05799, 0.001327, 0.05623, 0.01704, 0.04072, 0.01554, 0.03861, 0.005523, 0.01384, 0.06411, -0.001218, 0.06747, 0.0007171, 0.04645, 0.01074, 0.04757, 0.04103, 0.04664, 0.0336, 0.05344, 0.02658, 0.04269, 0.03237, 0.03791, 0.0247, 0.05925, 0.01384, 0.06411, 0.01074, 0.04757, 0.01943, 0.04604, 0.002728, 0.7105, 0.01428, 0.7168, 0.008878, 0.7314, -0.001217, 0.7305, 0.05623, 0.01704, 0.05242, 0.02902, 0.03979, 0.02438, 0.04072, 0.01554, 0.0336, 0.05344, 0.0247, 0.05925, 0.01943, 0.04604, 0.02658, 0.04269, 0.0408, 0.7452, 0.04446, 0.7546, 0.03252, 0.7571, 0.03064, 0.7499, 0.05242, 0.02902, 0.04727, 0.03864, 0.03684, 0.03181, 0.03979, 0.02438, 0.03248, 0.7655, 0.02939, 0.7751, 0.008655, 0.7566, 0.02265, 0.7385, 0.0273, 0.7437, 0.008655, 0.7566, 0.03252, 0.7571, 0.03248, 0.7655, 0.008655, 0.7566, 0.03861, 0.005523, 0.04072, 0.01554, 0.01492, 0.02162, 0.03237, 0.03791, 0.02658, 0.04269, 0.01492, 0.02162, 0.03684, 0.03181, 0.03237, 0.03791, 0.01492, 0.02162, 0.01943, 0.04604, 0.01074, 0.04757, 0.01492, 0.02162, 0.01074, 0.04757, 0.0007171, 0.04645, 0.01492, 0.02162, 0.03979, 0.02438, 0.03684, 0.03181, 0.01492, 0.02162, -0.001217, 0.7305, 0.008878, 0.7314, 0.008655, 0.7566, 0.008878, 0.7314, 0.01661, 0.7343, 0.008655, 0.7566, 0.02658, 0.04269, 0.01943, 0.04604, 0.01492, 0.02162, 0.0273, 0.7437, 0.03064, 0.7499, 0.008655, 0.7566, 0.03064, 0.7499, 0.03252, 0.7571, 0.008655, 0.7566, 0.01661, 0.7343, 0.02265, 0.7385, 0.008655, 0.7566, 0.04072, 0.01554, 0.03979, 0.02438, 0.01492, 0.02162])
me_cylinder.use_remesh_preserve_volume = False
me_cylinder.use_remesh_preserve_attributes = False
me_cylinder.use_mirror_vertex_groups = False
me_cylinder.update()

# ---- objects
ob_cactus = bpy.data.objects.new('Cactus', me_cylinder)

# ---- transforms, parenting, visibility, modifiers, constraints
ob_cactus.location = (0.0, 0.0, 0.0)
ob_cactus.lineart.crease_threshold = 0.0

# ---- collection membership
col_collection_1.objects.link(ob_cactus)

# ---- scene / render settings (as saved in the file)
scene.frame_start = 1; scene.frame_end = 250; scene.frame_set(1)
scene.render.engine = 'BLENDER_EEVEE_NEXT'
scene.render.resolution_percentage = 50
scene.render.dither_intensity = 0.0
scene.cycles.use_denoising = False
scene.cycles.samples = 128
scene.cycles.sampling_pattern = 'TABULATED_SOBOL'
scene.cycles.light_sampling_threshold = 0.0
scene.cycles.use_adaptive_sampling = False
scene.cycles.use_light_tree = False
scene.cycles.blur_glossy = 0.0
scene.cycles.sample_clamp_indirect = 0.0
scene.view_settings.view_transform = 'Standard'
bpy.context.view_layer.update()

# ---- added for rendering (the .blend has no active camera and no usable light): camera, sun
cam_auto = bpy.data.cameras.new('AutoCamera')
cam_auto.lens = 50.0
cam_auto.sensor_width = 36.0
cam_auto.clip_end = 1000.0
ob_auto_camera = bpy.data.objects.new('AutoCamera', cam_auto)
scene.collection.objects.link(ob_auto_camera)
ob_auto_camera.location = (13.9575, -16.8916, 16.7055)
ob_auto_camera.rotation_euler = (1.09748, -7.21219e-08, 0.694738)
scene.camera = ob_auto_camera
light_auto_sun = bpy.data.lights.new('AutoSun', 'SUN')
light_auto_sun.energy = 3.0
light_auto_sun.angle = 0.0523599
ob_auto_sun = bpy.data.objects.new('AutoSun', light_auto_sun)
scene.collection.objects.link(ob_auto_sun)
ob_auto_sun.rotation_euler = (0.872665, 0.174533, 0.523599)
bpy.context.view_layer.update()
